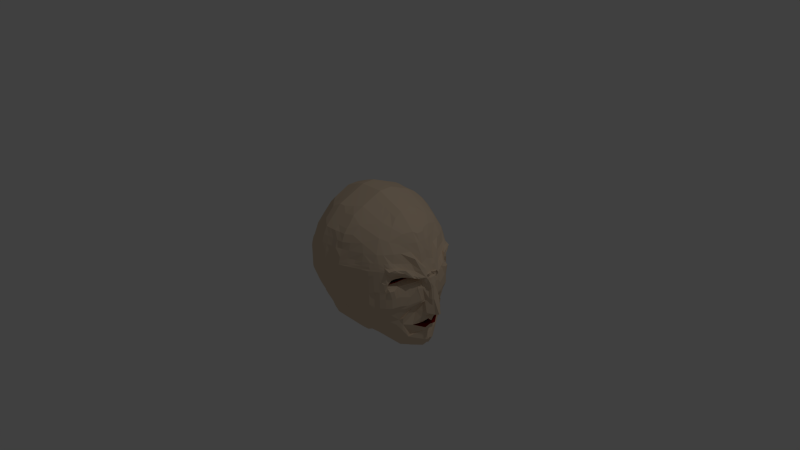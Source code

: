 # Source: HeadFinished2.blend  (saved by Blender 2.69.0; exported with 4.5.12 LTS)
import bpy
from mathutils import Matrix  # noqa: F401  (used for matrix-valued properties, if any)

bpy.ops.wm.read_factory_settings(use_empty=True)
scene = bpy.context.scene
scene.name = 'Scene'

# ---- collections
col_collection_1 = bpy.data.collections.new('Collection 1'); scene.collection.children.link(col_collection_1)

# ---- materials (node trees are filled in below, after node groups)
mat_material = bpy.data.materials.new('Material')
mat_material.alpha_threshold = 0.0
mat_material.use_transparent_shadow = False
mat_material.diffuse_color = (0.7743, 0.6062, 0.441, 1.0)
mat_material.roughness = 0.5
mat_material.line_color = (0.0, 0.0, 0.0, 1.0)
mat_material_001 = bpy.data.materials.new('Material.001')
mat_material_001.alpha_threshold = 0.0
mat_material_001.use_transparent_shadow = False
mat_material_001.diffuse_color = (0.2396, 0.0, 0.0, 1.0)
mat_material_001.roughness = 0.5
mat_material_001.specular_intensity = 0.9423
mat_material_001.line_color = (0.0, 0.0, 0.0, 1.0)
mat_material_002 = bpy.data.materials.new('Material.002')
mat_material_002.alpha_threshold = 0.0
mat_material_002.use_transparent_shadow = False
mat_material_002.diffuse_color = (0.6167, 0.8434, 0.9551, 1.0)
mat_material_002.roughness = 0.5
mat_material_002.line_color = (0.0, 0.0, 0.0, 1.0)
mat_material_003 = bpy.data.materials.new('Material.003')
mat_material_003.alpha_threshold = 0.0
mat_material_003.use_transparent_shadow = False
mat_material_003.diffuse_color = (0.001547, 0.001547, 0.001547, 1.0)
mat_material_003.roughness = 0.5
mat_material_003.specular_intensity = 0.6346
mat_material_003.line_color = (0.0, 0.0, 0.0, 1.0)

# ---- material node trees

# ---- world
world_world = bpy.data.worlds.new('World'); scene.world = world_world
world_world.color = (0.05088, 0.05088, 0.05088)
world_world.use_sun_shadow = False
world_world.sun_shadow_jitter_overblur = 0.0
world_world.cycles.sampling_method = 'MANUAL'
world_world.cycles.sample_map_resolution = 256

# ---- cameras
cam_camera = bpy.data.cameras.new('Camera')
cam_camera.clip_end = 100.0
cam_camera.lens = 35.0
cam_camera.sensor_width = 32.0
cam_camera.sensor_height = 18.0
cam_camera.ortho_scale = 7.314
cam_camera.dof.focus_distance = 0.0
cam_camera.dof.aperture_fstop = 128.0

# ---- lights
light_lamp = bpy.data.lights.new('Lamp', 'POINT')
light_lamp.transmission_factor = 0.0
light_lamp.cutoff_distance = 30.0
light_lamp.energy = 100.0
light_lamp.shadow_buffer_clip_start = 1.001
light_lamp.shadow_soft_size = 0.1
light_lamp.shadow_maximum_resolution = 0.006
light_lamp.use_absolute_resolution = True
light_lamp.cycles.use_multiple_importance_sampling = False

# ---- meshes
me_cube = bpy.data.meshes.new('Cube')
me_cube.from_pydata([(0.8464, 0.4603, -0.2507), (1.148, 0.03337, -0.381), (0.9495, 0.04996, -0.9116), (0.5542, 0.07931, -0.8288), (0.3095, 0.3929, -0.8157), (0.2705, 0.7481, -0.2033), (0.6215, 0.6328, -0.2147), (0.273, 0.5935, -0.6026), (-0.4628, 0.0, -0.6314), (-0.639, 0.0, -0.2865), (-0.5378, 0.364, -0.2625), (-0.3239, 0.6196, -0.2564), (-0.04279, 0.7679, -0.2283), (-0.04, 0.5775, -0.6275), (-0.2391, 0.0, -0.7789), (-0.002498, 0.3649, -0.8399), (0.2305, 0.5025, 0.8042), (0.2507, 0.08947, 1.0), (0.6215, 0.08947, 0.8464), (0.8183, 0.08947, 0.6496), (1.061, 0.05892, 0.1602), (0.8253, 0.4661, 0.1941), (0.2507, 0.7787, 0.2507), (0.2507, 0.673, 0.6215), (0.6215, 0.6403, 0.2507), (-0.06352, 0.6852, 0.6215), (-0.06352, 0.8092, 0.2507), (-0.358, 0.7045, 0.2631), (-0.5938, 0.4688, 0.2631), (-0.7548, 0.08013, 0.2631), (-0.5938, 0.08013, 0.6518), (-0.06352, 0.08947, 1.0), (-0.06352, 0.4603, 0.8464), (-0.358, 0.08013, 0.8875), (0.8464, 0.0, -0.7381), (1.0, 0.0, -0.2507), (0.6215, 0.0, 0.8464), (0.2507, 0.0, 1.0), (-0.358, 0.0, 0.8875), (-0.5938, 0.0, 0.6518), (-0.7548, 0.0, 0.2631), (0.8032, 0.2356, -0.8561), (0.7458, 0.4722, -0.4522), (1.022, 0.07843, -0.1855), (1.04, 0.07865, -0.4817), (0.5234, 0.4029, -0.7549), (0.4838, 0.0, -0.8469), (0.2921, 0.6787, -0.384), (0.4746, 0.6839, -0.2106), (0.6104, 0.5545, -0.5011), (-0.4174, 0.3766, -0.4609), (-0.38, 0.2695, -0.5968), (-0.5574, 0.0, -0.4449), (-0.6011, 0.1634, -0.2587), (-0.1386, 0.4944, -0.6874), (-0.3372, 0.4725, -0.4586), (-0.1378, 0.717, -0.2455), (-0.02116, 0.6833, -0.409), (-0.2584, 0.18, -0.7527), (-0.1827, 0.3322, -0.7726), (0.6685, 0.2868, 0.7107), (0.369, 0.5265, 0.727), (0.2507, 0.2749, 0.9232), (0.4361, 0.08947, 0.9232), (0.7318, 0.4862, 0.448), (0.7695, 0.2128, 0.643), (0.9395, 0.07927, 0.3951), (0.9993, 0.1734, 0.1374), (0.4361, 0.7096, 0.2507), (0.2507, 0.7171, 0.4361), (0.4821, 0.594, 0.5546), (0.5245, 0.621, 0.445), (-0.3204, 0.6439, 0.4684), (-0.1762, 0.5991, 0.6643), (-0.06037, 0.7659, 0.4375), (-0.164, 0.7869, 0.2619), (-0.4589, 0.2869, 0.6937), (-0.4589, 0.5132, 0.4699), (-0.6743, 0.2745, 0.2631), (-0.6743, 0.08013, 0.4575), (-0.1637, 0.08013, 0.968), (-0.06352, 0.2749, 0.9232), (-0.1762, 0.4812, 0.7821), (-0.3705, 0.2869, 0.7821), (0.7339, 0.5606, -0.2507), (0.7747, 0.04678, -0.9737), (0.2907, 0.5056, -0.7095), (-0.3692, 0.0, -0.712), (-0.4308, 0.4918, -0.2594), (0.0142, 0.5053, -0.704), (0.2507, 0.5727, 0.7339), (0.7058, 0.08947, 0.7621), (0.7339, 0.5606, 0.2507), (-0.06352, 0.5727, 0.7339), (-0.4759, 0.5867, 0.2631), (-0.4759, 0.08013, 0.7697), (0.1554, 0.379, -0.8277), (0.1164, 0.7494, -0.2153), (0.1179, 0.5917, -0.6152), (0.2507, 0.7787, 0.0), (0.6215, 0.6328, 0.0), (1.055, 0.06437, 0.08248), (0.7939, 0.4911, 0.03895), (-0.7548, 0.08013, 0.0004175), (-0.5938, 0.4688, 0.0004175), (-0.06352, 0.8092, 0.0), (-0.358, 0.7045, 0.0004175), (0.09549, 0.7939, 0.2507), (0.09549, 0.6852, 0.6215), (0.09549, 0.08947, 1.0), (0.1328, 0.4139, 0.8656), (0.5677, 0.0, -0.8446), (1.194, 0.0, -0.3717), (0.9232, 0.0, -0.4361), (0.9815, 0.0, -0.8586), (0.919, 0.0, 0.4361), (1.04, 0.0, 0.1644), (0.4361, 0.0, 0.9232), (1.0, 0.0, 0.0), (0.7339, 0.0, 0.7339), (0.7738, 0.0, -0.977), (-0.4759, 0.5867, 0.0004175), (0.09549, 0.7939, 0.0), (1.066, 0.0, 0.1031), (0.09549, 0.0, 1.0), (-0.4759, 0.0, 0.7697), (0.09549, 0.5727, 0.7339), (0.169, 0.5192, -0.692), (0.9298, 0.1543, -0.3744), (0.4985, 0.6164, -0.4547), (-0.4931, 0.1691, -0.4516), (-0.1197, 0.6151, -0.4409), (0.42, 0.3515, 0.8131), (0.8339, 0.3067, 0.4428), (-0.1699, 0.7136, 0.4637), (-0.5813, 0.2807, 0.4637), (-0.1699, 0.2807, 0.8751), (0.7404, 0.2406, -0.9095), (-0.3059, 0.178, -0.7121), (-0.1313, 0.4484, -0.7292), (0.6755, 0.5425, 0.448), (-0.1762, 0.5402, 0.7232), (0.2169, 0.2033, -0.8575), (0.1367, 0.6975, -0.3968), (0.4361, 0.7019, 0.0), (0.8401, 0.1357, 0.07891), (-0.6743, 0.2745, 0.0004175), (-0.1637, 0.785, 0.0004175), (0.09549, 0.7498, 0.4361), (0.09549, 0.2749, 0.9232), (1.046, 0.0, -0.5244), (0.7339, 0.5606, 0.0), (0.7961, 0.4662, -0.3514), (1.124, 0.05838, -0.2481), (1.016, 0.05512, -0.7947), (0.2813, 0.721, -0.2937), (0.5288, 0.6635, -0.2141), (0.3788, 0.5446, -0.6191), (-0.429, 0.06738, -0.637), (-0.6047, 0.0, -0.3517), (-0.5695, 0.2637, -0.2606), (-0.3171, 0.562, -0.3571), (-0.09501, 0.7351, -0.2364), (-0.01138, 0.6531, -0.5), (-0.06707, 0.3705, -0.812), (0.2507, 0.1822, 0.9616), (0.5288, 0.08947, 0.8848), (0.9764, 0.09507, 0.2835), (0.8926, 0.334, 0.1886), (0.3434, 0.748, 0.2507), (0.2507, 0.7114, 0.5288), (0.6274, 0.6074, 0.3493), (-0.125, 0.6423, 0.6411), (-0.06352, 0.7882, 0.3434), (-0.2611, 0.7464, 0.263), (-0.5411, 0.475, 0.3665), (-0.7145, 0.1773, 0.2631), (-0.634, 0.08013, 0.5546), (-0.1189, 0.08506, 0.9825), (-0.06352, 0.3676, 0.8848), (-0.3643, 0.1835, 0.8348), (0.7902, 0.5165, -0.2507), (0.2814, 0.5539, -0.6564), (-0.3774, 0.5557, -0.2579), (-0.01187, 0.4233, -0.7868), (0.6777, 0.6015, 0.2507), (-0.06352, 0.629, 0.6777), (-0.5348, 0.5277, 0.2631), (-0.417, 0.08013, 0.8286), (0.2296, 0.3857, -0.8219), (0.1906, 0.7561, -0.2095), (0.04027, 0.5848, -0.6212), (0.2507, 0.7787, 0.1253), (0.6215, 0.6328, -0.1253), (1.121, 0.0575, -0.1751), (0.8045, 0.5049, 0.0814), (-0.7035, 0.0, -0.1858), (-0.7548, 0.08013, 0.1318), (-0.5555, 0.4325, -0.1719), (-0.04947, 0.7841, -0.1368), (-0.358, 0.7045, 0.1318), (0.01732, 0.8092, 0.2507), (0.1702, 0.673, 0.6215), (0.1702, 0.08947, 1.0), (0.01732, 0.4603, 0.8464), (-0.1189, 0.0, 0.9825), (-0.06352, 0.04473, 1.0), (-0.5938, 0.03324, 0.6518), (1.093, 0.0, -0.3404), (0.8848, 0.0, -0.5871), (0.9829, 0.0158, -0.8687), (0.9556, 0.0, 0.3205), (1.059, 0.02623, 0.1602), (0.8464, 0.0, 0.6215), (0.6215, 0.04473, 0.8464), (1.0, 0.0, -0.1253), (0.7902, 0.0, 0.6777), (0.8716, 0.1922, -0.8783), (0.9339, 0.2901, -0.2407), (1.037, 0.08447, -0.4245), (0.403, 0.4097, -0.7604), (0.3016, 0.669, -0.4751), (0.3658, 0.7181, -0.1942), (0.6274, 0.59, -0.3493), (-0.4776, 0.3703, -0.3617), (-0.5101, 0.0, -0.5382), (-0.6328, 0.06317, -0.2569), (-0.0958, 0.5285, -0.6492), (-0.2308, 0.6683, -0.2509), (-0.03198, 0.7256, -0.3187), (0.04798, 0.2831, -0.8362), (0.6274, 0.1881, 0.7961), (0.2507, 0.3676, 0.8848), (0.3434, 0.08947, 0.9616), (0.7961, 0.4662, 0.3493), (0.8848, 0.08947, 0.5288), (1.029, 0.1204, 0.1609), (0.5288, 0.6712, 0.2507), (0.2507, 0.7555, 0.3434), (0.3493, 0.6228, 0.6274), (-0.3643, 0.6692, 0.3665), (-0.06666, 0.732, 0.5274), (-0.1189, 0.7989, 0.2563), (-0.5411, 0.1835, 0.658), (-0.634, 0.3716, 0.2631), (-0.7145, 0.08013, 0.3603), (-0.2609, 0.08013, 0.9278), (-0.06352, 0.1822, 0.9616), (-0.125, 0.4699, 0.8135), (0.6777, 0.5841, -0.2507), (0.8364, 0.04414, -0.958), (0.3001, 0.4513, -0.7626), (-0.4843, 0.4279, -0.2609), (1.052, 0.07696, 0.1502), (0.2507, 0.629, 0.6777), (0.7862, 0.5165, 0.2449), (-0.06352, 0.5165, 0.7902), (-0.417, 0.6456, 0.2631), (-0.5348, 0.08013, 0.7107), (0.07777, 0.3721, -0.8337), (0.03748, 0.7577, -0.2221), (0.1931, 0.5863, -0.6088), (0.247, 0.7723, -0.1197), (0.6215, 0.6328, 0.1253), (1.044, 0.08692, 0.1166), (0.8464, 0.4603, -0.1253), (-0.7011, 0.06111, -0.1503), (-0.5938, 0.4688, 0.1318), (-0.06352, 0.8092, 0.1253), (-0.3371, 0.6607, -0.1775), (0.1702, 0.7864, 0.2507), (0.01732, 0.6852, 0.6215), (0.01732, 0.08947, 1.0), (-0.06352, 0.0, 1.0), (-0.358, 0.03324, 0.8875), (-0.7548, 0.03324, 0.2631), (-0.7145, 0.0, 0.3603), (1.195, 0.01186, -0.3719), (0.9616, 0.0, -0.3434), (0.8729, 0.0, -0.809), (0.8848, 0.0, 0.5288), (0.8464, 0.04473, 0.6215), (0.2507, 0.04473, 1.0), (0.3434, 0.0, 0.9616), (1.0, 0.0, 0.1253), (0.8101, 0.0, -0.8576), (0.6777, 0.0, 0.7902), (0.7339, 0.04473, 0.7339), (0.8348, 0.0, -0.9635), (0.7014, 0.0, -0.9256), (0.7742, 0.02339, -0.9754), (-0.417, 0.6456, 0.0004175), (-0.5348, 0.5277, 0.0004175), (-0.4463, 0.5525, -0.1747), (-0.4759, 0.5867, 0.1318), (0.01732, 0.8092, 0.0), (0.1702, 0.7864, 0.0), (0.09549, 0.7939, 0.1253), (0.1008, 0.7736, -0.1282), (1.027, 0.0, 0.04353), (1.067, 0.03469, 0.1008), (1.135, 0.0, -0.1555), (1.042, 0.0, 0.1231), (-0.7548, 0.03324, 0.0004175), (-0.7548, 0.0, 0.0004175), (0.9372, 0.2122, -0.545), (0.09549, 0.04473, 1.0), (0.01732, 0.0, 1.0), (-0.5348, 0.0, 0.7107), (-0.4759, 0.03324, 0.7697), (0.09549, 0.5165, 0.7902), (0.09549, 0.629, 0.6777), (0.1702, 0.5727, 0.7339), (0.01732, 0.5727, 0.7339), (0.09549, 0.7939, 0.2193), (0.146, 0.4375, -0.7745), (-0.06352, 0.8092, 0.2193), (0.6215, 0.6403, 0.2193), (1.007, 0.1349, -0.4361), (0.8453, 0.3519, -0.4538), (0.8931, 0.2442, -0.7238), (0.9906, 0.09407, -0.2563), (0.8085, 0.4536, 0.1602), (0.4761, 0.659, -0.3191), (0.3899, 0.6582, -0.3781), (0.2507, 0.7787, 0.2193), (-0.5471, 0.1663, -0.3552), (-0.439, 0.1719, -0.548), (-0.4552, 0.2729, -0.4562), (-0.5309, 0.06528, -0.4469), (-0.07622, 0.6546, -0.4245), (-0.1817, 0.5389, -0.5118), (-0.358, 0.7045, 0.2303), (-0.1287, 0.6661, -0.3432), (-0.06657, 0.2892, -0.7886), (-0.001304, 0.1877, -0.8489), (0.439, 0.1851, 0.8789), (0.5462, 0.3316, 0.761), (0.3463, 0.2778, 0.8789), (0.9158, 0.2093, 0.3013), (0.7902, 0.2838, 0.5377), (0.8032, 0.3858, 0.4473), (0.8789, 0.1851, 0.439), (0.3463, 0.6902, 0.439), (0.439, 0.6727, 0.3463), (-0.1668, 0.751, 0.3634), (-0.173, 0.6577, 0.564), (-0.1219, 0.7457, 0.4487), (-0.6278, 0.1804, 0.4606), (-0.5348, 0.3963, 0.4668), (-0.5348, 0.2838, 0.564), (-0.6278, 0.2776, 0.3634), (-0.2702, 0.2838, 0.8286), (-0.1219, 0.2775, 0.898), (-0.1668, 0.1804, 0.9216), (-0.173, 0.381, 0.8286), (0.7118, 0.5506, -0.3514), (0.7177, 0.5003, -0.4522), (0.7576, 0.1437, -0.9416), (0.7718, 0.2381, -0.8852), (0.389, 0.4932, -0.6808), (-0.334, 0.07137, -0.7182), (-0.3974, 0.4662, -0.3594), (-0.3907, 0.4086, -0.4601), (-0.08144, 0.46, -0.7306), (0.7118, 0.1881, 0.7118), (0.7118, 0.5506, 0.3493), (-0.125, 0.5561, 0.7273), (-0.4527, 0.5634, 0.3665), (-0.3211, 0.5893, 0.5347), (-0.4527, 0.1835, 0.7464), (-0.4, 0.2869, 0.7527), (0.2059, 0.2973, -0.824), (0.1476, 0.6552, -0.4871), (0.1259, 0.7224, -0.3064), (0.05911, 0.6905, -0.4028), (0.2109, 0.7042, -0.391), (0.5288, 0.6712, 0.0), (0.3434, 0.7403, 0.0), (0.4502, 0.712, -0.1319), (0.4361, 0.7096, 0.1253), (0.797, 0.3454, 0.05012), (1.026, 0.09779, 0.08641), (0.8433, 0.1618, 0.09786), (1.001, 0.102, -0.04198), (-0.634, 0.3716, 0.0004175), (-0.7145, 0.1773, 0.0004175), (-0.6283, 0.2456, -0.1611), (-0.6743, 0.2745, 0.1318), (-0.2609, 0.7448, 0.0004175), (-0.1189, 0.7989, 0.000182), (-0.1637, 0.785, 0.1318), (-0.1552, 0.7458, -0.1732), (0.09549, 0.7185, 0.5288), (0.09549, 0.7708, 0.3434), (0.1702, 0.7498, 0.4361), (0.01522, 0.7599, 0.4355), (0.09549, 0.1822, 0.9616), (0.01732, 0.2749, 0.9232), (0.1702, 0.2749, 0.9232), (-0.2609, 0.0, 0.9278), (-0.1637, 0.0, 0.968), (-0.1637, 0.03324, 0.968), (-0.6743, 0.03324, 0.4575), (-0.6743, 0.0, 0.4575), (1.021, 0.0, -0.7811), (1.022, 0.0, -0.4481), (1.043, 0.04922, -0.4748), (0.9193, 0.0, -0.4751), (0.9393, 0.04824, 0.3956), (0.4361, 0.04473, 0.9232), (0.7853, 0.5217, 0.0001642), (0.6777, 0.6015, 0.0), (0.7339, 0.5606, -0.1253), (0.7339, 0.5606, 0.1253), (0.6238, 0.456, 0.6227), (0.718, 0.3845, 0.578), (0.715, 0.3845, -0.6809), (0.7745, 0.3539, -0.6566), (0.7464, 0.382, -0.6566), (-0.266, 0.4315, -0.6167), (-0.7548, 0.08013, 0.2303), (-0.2881, 0.3841, 0.7674), (-0.345, 0.4608, 0.6388), (-0.4736, 0.3988, 0.5671), (0.6777, 0.04473, 0.7902), (0.8356, 0.02339, -0.9609), (-0.417, 0.6456, 0.1318), (0.0267, 0.7861, -0.1323), (1.021, 0.0, 0.1242), (-0.7548, 0.03324, 0.1318), (-0.5348, 0.03324, 0.7107), (0.01732, 0.5165, 0.7902), (1.018, 0.1111, -0.343), (-0.5818, 0.06422, -0.3519), (-0.08614, 0.7011, -0.3308), (0.3449, 0.1837, 0.9202), (0.9522, 0.1829, 0.3669), (-0.1204, 0.7739, 0.3525), (-0.6712, 0.1788, 0.3619), (0.1282, 0.2903, -0.83), (0.2217, 0.6619, -0.4813), (0.5288, 0.6712, 0.1253), (0.9473, 0.2566, -0.1282), (-0.634, 0.3716, 0.1318), (-0.2462, 0.7059, -0.1753), (0.01941, 0.7249, 0.5294), (-0.2609, 0.03324, 0.9278), (-0.634, 0.0, 0.5546), (0.8961, 0.0, -0.642), (0.8848, 0.04473, 0.5288), (0.5288, 0.0, 0.8848), (0.7742, 0.5363, 0.09137), (0.7902, 0.04473, 0.6777), (0.8233, 0.0, -0.893), (-0.3917, 0.602, -0.1761), (-0.5009, 0.4867, -0.1733), (-0.5348, 0.5277, 0.1318), (0.01732, 0.8092, 0.1253), (0.1702, 0.7864, 0.1253), (0.1712, 0.7679, -0.1241), (1.06, 0.0, -0.1485), (1.133, 0.04128, -0.1573), (1.043, 0.04346, 0.1199), (-0.7297, 0.0, -0.142), (1.027, 0.08462, -0.5984), (-0.7548, 0.0, 0.1318), (0.1702, 0.0, 1.0), (0.1702, 0.04473, 1.0), (0.01732, 0.04473, 1.0), (-0.417, 0.0, 0.8286), (-0.417, 0.03324, 0.8286), (0.1702, 0.629, 0.6777), (0.01732, 0.629, 0.6777), (-0.5938, 0.4688, 0.2303), (0.2202, 0.4442, -0.7688), (0.0684, 0.4305, -0.7806), (0.9414, 0.1676, -0.7547), (0.8883, 0.3252, -0.3306), (0.4025, 0.6304, -0.4697), (0.3785, 0.6881, -0.2858), (0.5332, 0.6314, -0.3478), (-0.5124, 0.2683, -0.3584), (-0.48, 0.06633, -0.542), (-0.06629, 0.6082, -0.5183), (-0.2229, 0.6141, -0.3502), (-0.01447, 0.2852, -0.8119), (0.5332, 0.1866, 0.8375), (0.8559, 0.3377, 0.3253), (0.8375, 0.1866, 0.5332), (0.5332, 0.6488, 0.3478), (0.3449, 0.7141, 0.3449), (0.3478, 0.6641, 0.5332), (-0.2655, 0.7116, 0.365), (-0.1235, 0.7035, 0.5449), (-0.5844, 0.182, 0.5593), (-0.5844, 0.3763, 0.365), (-0.2655, 0.182, 0.8782), (-0.1204, 0.1813, 0.9403), (-0.1235, 0.3737, 0.8557), (0.6696, 0.5806, -0.3504), (0.7539, 0.5084, -0.3514), (0.8059, 0.1414, -0.9313), (0.396, 0.4536, -0.7206), (-0.3815, 0.06937, -0.6776), (-0.4375, 0.4182, -0.3605), (-0.3573, 0.5141, -0.3582), (-0.08862, 0.5006, -0.6899), (-0.07425, 0.4152, -0.7713), (0.6696, 0.1881, 0.7539), (0.7539, 0.5084, 0.3493), (0.6696, 0.5806, 0.3493), (-0.125, 0.513, 0.7704), (-0.125, 0.5992, 0.6842), (-0.4085, 0.6145, 0.3665), (-0.4969, 0.5192, 0.3665), (-0.4969, 0.1835, 0.7022), (-0.4085, 0.1835, 0.7906), (0.06889, 0.6603, -0.4937), (0.04829, 0.7328, -0.3124), (0.2014, 0.7138, -0.2999), (0.5288, 0.6712, -0.1253), (0.3353, 0.7488, -0.1151), (0.3434, 0.7403, 0.1253), (0.7946, 0.3354, 0.126), (1.021, 0.1091, 0.1211), (1.071, 0.06764, -0.1626), (-0.5919, 0.3378, -0.1665), (-0.6647, 0.1534, -0.1557), (-0.7145, 0.1773, 0.1318), (-0.2609, 0.7448, 0.1318), (-0.1189, 0.7989, 0.1282), (-0.1134, 0.76, -0.1689), (0.1702, 0.7186, 0.5288), (0.1702, 0.7555, 0.3434), (0.01732, 0.7882, 0.3434), (0.01732, 0.3676, 0.8848), (0.01732, 0.1822, 0.9616), (0.1702, 0.1822, 0.9616), (-0.1189, 0.03936, 0.9825), (-0.634, 0.03324, 0.5546), (-0.7145, 0.03324, 0.3603), (1.028, 0.02671, -0.7904), (1.028, 0.02777, -0.437), (1.006, 0.0, -0.4078), (0.9689, 0.04871, 0.2986), (0.5288, 0.04473, 0.8848), (0.3434, 0.04473, 0.9616), (0.7902, 0.5165, -0.1253), (0.6777, 0.5841, -0.1253), (0.6777, 0.6015, 0.1253), (0.09549, 0.7939, -0.05875), (0.9825, 0.09236, -0.0005694), (-0.1631, 0.7774, -0.06316), (0.6215, 0.6328, -0.05875), (1.086, 0.03668, -0.03827), (-0.5936, 0.462, -0.05532), (-0.06352, 0.8092, -0.05875), (1.0, 0.0, -0.05875), (0.2507, 0.7787, -0.05875), (0.8392, 0.4908, -0.01053), (-0.7552, 0.07365, -0.04652), (-0.3575, 0.6973, -0.06097), (-0.4756, 0.5796, -0.05815), (1.1, 0.0, -0.01815), (-0.7548, 0.0, -0.06116), (0.4361, 0.7157, -0.06907), (-0.6744, 0.2678, -0.05092), (0.7339, 0.5606, -0.05875), (0.01732, 0.8092, -0.05875), (0.8994, 0.2866, -0.006755), (-0.2603, 0.7374, -0.06207), (-0.4166, 0.6384, -0.05956), (-0.5346, 0.5208, -0.05674), (0.1702, 0.7864, -0.05875), (1.042, 0.0, -0.04647), (1.098, 0.0126, -0.02019), (-0.7548, 0.03324, -0.06116), (0.5288, 0.6712, -0.05875), (0.3434, 0.7403, -0.05875), (1.047, 0.04518, -0.05853), (-0.634, 0.3649, -0.05312), (-0.7148, 0.1707, -0.04872), (-0.1183, 0.7913, -0.06224), (0.7906, 0.5092, -0.04259), (0.6777, 0.5841, -0.05875), (0.09549, 0.7939, -0.02938), (0.956, 0.1054, 0.05677), (-0.1637, 0.785, -0.03037), (0.6215, 0.6328, -0.02938), (1.084, 0.05527, 0.03814), (-0.5938, 0.4688, -0.03037), (-0.06352, 0.8092, -0.02938), (1.0, 0.0, -0.02938), (0.2507, 0.7787, -0.02938), (0.7997, 0.4889, 0.01857), (-0.7548, 0.08013, -0.03037), (-0.358, 0.7045, -0.03037), (-0.4759, 0.5867, -0.03037), (1.085, 0.0, 0.03604), (0.4361, 0.7019, -0.02938), (-0.6743, 0.2745, -0.03037), (0.7339, 0.5606, -0.02938), (0.01732, 0.8092, -0.02938), (0.8758, 0.2948, 0.02606), (-0.2609, 0.7448, -0.03037), (0.1702, 0.7864, -0.02938), (1.037, 0.06709, 0.009671), (-0.1189, 0.7989, -0.02983), (-0.417, 0.6456, -0.03037), (-0.5348, 0.5277, -0.03037), (1.034, 0.0, -0.00147), (1.081, 0.0394, 0.04031), (-0.7548, 0.03324, -0.03037), (-0.7548, 0.0, -0.03037), (0.5288, 0.6712, -0.02938), (0.3434, 0.7403, -0.02938), (-0.634, 0.3716, -0.03037), (-0.7145, 0.1773, -0.03037), (0.788, 0.5155, -0.02121), (0.6777, 0.6015, -0.02938), (0.2507, 0.7787, 0.188), (-0.7548, 0.08013, 0.1975), (-0.358, 0.7045, 0.1975), (-0.7548, 0.0, 0.1975), (0.6215, 0.6403, 0.188), (1.044, 0.0674, 0.1302), (-0.5938, 0.4688, 0.1975), (-0.06352, 0.8092, 0.188), (1.0, 0.0, 0.188), (0.09549, 0.7939, 0.188), (0.9504, 0.1676, 0.1087), (-0.1637, 0.785, 0.1975), (-0.4759, 0.5867, 0.1975), (1.043, 0.0, 0.1277), (0.4361, 0.7096, 0.188), (-0.6743, 0.2745, 0.1975), (0.7339, 0.5606, 0.188), (-0.417, 0.6456, 0.1975), (1.018, 0.0, 0.1646), (-0.7548, 0.03324, 0.1975), (0.5288, 0.6712, 0.188), (-0.634, 0.3716, 0.1975), (-0.5348, 0.5277, 0.1975), (0.01732, 0.8092, 0.188), (0.1702, 0.7864, 0.188), (1.057, 0.04757, 0.138), (0.3434, 0.7403, 0.188), (0.8758, 0.3323, 0.1427), (1.032, 0.1147, 0.1436), (-0.7145, 0.1773, 0.1975), (-0.2609, 0.7448, 0.1975), (-0.1189, 0.7989, 0.1922), (0.6777, 0.6015, 0.188), (0.8589, 0.4072, 0.2092), (0.8962, 0.375, -0.232), (0.7753, 0.484, 0.05851), (0.8901, 0.3757, -0.1047), (0.8307, 0.4122, -0.3337), (0.8186, 0.418, 0.3403), (0.771, 0.4508, 0.1146), (0.8555, 0.3853, -0.01116), (0.8487, 0.3646, 0.02235), (0.8408, 0.4127, 0.1392), (0.8213, 0.4633, -0.3011), (0.2759, 0.7346, -0.2485), (-0.3205, 0.5908, -0.3067), (1.077, 0.06503, -0.3802), (0.6245, 0.6151, -0.3), (-0.5077, 0.3672, -0.3121), (-0.03738, 0.7468, -0.2735), (0.9808, 0.0, -0.297), (0.4753, 0.6838, -0.2726), (-0.5741, 0.1648, -0.3069), (0.7229, 0.5495, -0.3011), (-0.4141, 0.479, -0.3094), (0.1205, 0.7435, -0.2612), (1.073, 0.0, -0.3856), (1.027, 0.09012, -0.2209), (-0.1333, 0.6916, -0.2944), (1.087, 0.1183, -0.3497), (-0.6073, 0.0637, -0.3044), (-0.09005, 0.7119, -0.2833), (0.9172, 0.3077, -0.2857), (0.3722, 0.7032, -0.24), (0.531, 0.6475, -0.2992), (-0.5409, 0.266, -0.3095), (-0.2269, 0.6412, -0.3005), (0.6737, 0.5813, -0.3005), (0.7721, 0.5125, -0.3011), (-0.4609, 0.4231, -0.3107), (-0.3673, 0.5349, -0.3081), (0.04289, 0.754, -0.2673), (0.196, 0.7349, -0.2547), (1.076, 0.02164, -0.3802), (1.049, 0.0, -0.3741), (0.8692, 0.3846, -0.2799), (0.941, 0.2016, 0.008783), (0.1638, 0.0, -0.9284), (0.05902, 0.1892, -0.8697), (0.9886, 0.1843, -0.2131), (0.8944, 0.0, -0.5493), (1.003, 0.06827, -0.7068), (0.2401, 0.0, -0.9221), (-0.05113, 0.1876, -0.8295), (0.9721, 0.1989, -0.2533), (0.8843, 0.2131, -0.7028), (0.9046, 0.2336, 0.03326), (0.9673, 0.2088, -0.07937), (0.9309, 0.1804, -0.6974), (0.8171, 0.2542, 0.06208), (0.9136, 0.0, -0.4738), (0.904, 0.0, -0.5116), (1.018, 0.124, -0.5034), (0.9019, 0.0, -0.6003), (0.9077, 0.0, -0.5586), (-0.1547, 0.1838, -0.7911), (0.1393, 0.1964, -0.8635), (0.8859, 0.2735, 0.3133), (0.9135, 0.0, -0.5168), (0.9394, 0.2096, -0.2935), (0.9622, 0.05346, -0.5481), (1.01, 0.04084, -0.7097), (0.9016, 0.0, -0.5491), (0.8159, 0.2494, 0.1128), (0.8732, 0.3165, -0.524), (1.012, 0.2551, 0.1554), (1.025, 0.0, -0.585), (-0.2866, 0.07336, -0.7588), (1.029, 0.06824, -0.5942), (1.002, 0.0, -0.713), (0.8885, 0.326, -0.424), (0.9109, 0.2519, 0.1249), (0.9809, 0.2144, 0.1469), (1.019, 0.1314, -0.1993), (0.8992, 0.259, -0.3692), (0.8316, 0.2069, 0.06767), (0.9786, 0.1844, -0.04344), (0.965, 0.1518, -0.2749), (0.8309, 0.2048, 0.1045), (0.9996, 0.1445, -0.2371), (0.9045, 0.2333, 0.3058), (0.9304, 0.1529, -0.68), (0.9048, 0.0, -0.5794), (0.9359, 0.1653, 0.04404), (0.9838, 0.0, -0.6656), (0.932, 0.2086, 0.1154), (0.9618, 0.1658, 0.02158), (0.8811, 0.1999, -0.671), (0.8992, 0.0, -0.5305), (0.9882, 0.0753, -0.6606), (0.9928, 0.04822, -0.664), (0.8713, 0.4176, -0.2413), (0.9901, 0.1939, 0.1422), (1.015, 0.1137, -0.188), (0.8375, 0.1841, 0.07455), (0.8682, 0.418, -0.115), (0.9896, 0.1722, -0.02548), (0.9778, 0.123, -0.2656), (0.8074, 0.4806, 0.08615), (0.8371, 0.1833, 0.1012), (0.8193, 0.3762, -0.5257), (0.8612, 0.4414, -0.008333), (0.8187, 0.4401, 0.02116), (0.8213, 0.4493, 0.1259), (1.013, 0.1173, -0.229), (0.8452, 0.4239, -0.2905), (0.9377, 0.1428, -0.6192), (0.9106, 0.0, -0.5377), (0.9063, 0.0, -0.569), (0.946, 0.1439, 0.04656), (0.869, 0.3211, -0.6104), (1.004, 0.0, -0.6098), (0.9088, 0.0, -0.4927), (0.9562, 0.0, -0.5837), (0.9412, 0.1881, 0.112), (0.9722, 0.1445, 0.02547), (0.9016, 0.0, -0.521), (1.005, 0.07988, -0.6146), (1.007, 0.06298, -0.6152), (0.9154, 0.1546, -0.5471), (1.018, 0.08467, 0.2362), (0.6245, 0.6239, 0.3), (-0.06364, 0.8032, 0.277), (-0.5674, 0.4719, 0.3148), (0.8291, 0.4765, 0.2904), (0.2507, 0.7719, 0.2777), (-0.3608, 0.6891, 0.316), (-0.7346, 0.08013, 0.3117), (-0.7346, 0.0, 0.3117), (0.9602, 0.1947, 0.214), (0.4376, 0.6912, 0.2985), (-0.1652, 0.7732, 0.3122), (0.7229, 0.5556, 0.3), (-0.4643, 0.575, 0.3148), (0.09549, 0.7872, 0.2777), (1.001, 0.0, 0.2207), (-0.651, 0.276, 0.3133), (1.019, 0.1382, 0.2153), (-0.1197, 0.784, 0.3044), (-0.6928, 0.1781, 0.3125), (0.8957, 0.3354, 0.267), (0.531, 0.66, 0.2992), (0.3441, 0.731, 0.2978), (-0.263, 0.7311, 0.3141), (-0.6092, 0.374, 0.3141), (0.7721, 0.5125, 0.3), (0.6737, 0.591, 0.3), (-0.4123, 0.6374, 0.3169), (-0.5159, 0.5235, 0.3148), (0.1702, 0.7709, 0.297), (0.01732, 0.7987, 0.297), (-0.7346, 0.03324, 0.3117), (1.004, 0.05044, 0.2334), (0.8634, 0.4057, 0.2935), (0.928, 0.265, 0.2405), (0.9441, 0.2299, 0.2272), (0.9522, 0.2123, 0.2206), (0.8462, 0.4411, 0.2964), (1.047, 0.08051, 0.1717), (0.6403, 0.6215, 0.2712), (-0.5806, 0.4703, 0.289), (0.849, 0.5067, 0.2674), (-0.3595, 0.6984, 0.29), (-0.7447, 0.08013, 0.2874), (1.033, 0.167, 0.1396), (0.3901, 0.7221, 0.2685), (-0.1646, 0.7773, 0.2871), (0.7284, 0.5581, 0.2753), (-0.4701, 0.5808, 0.289), (-0.7447, 0.0, 0.2874), (-0.6626, 0.2752, 0.2882), (1.063, 0.1028, 0.132), (-0.1193, 0.7915, 0.2803), (0.9411, 0.3262, 0.2599), (0.5299, 0.6656, 0.275), (-0.2621, 0.7396, 0.2885), (0.7834, 0.515, 0.2692), (-0.4146, 0.643, 0.291), (-0.5253, 0.5256, 0.289), (0.1702, 0.7787, 0.2738), (0.01732, 0.804, 0.2738), (-0.7447, 0.03324, 0.2874), (1.035, 0.03956, 0.1681), (0.8939, 0.4165, 0.2783), (0.9949, 0.2534, 0.1839), (1.013, 0.2125, 0.1612), (1.014, 0.1921, 0.1498), (0.8895, 0.4437, 0.2852), (-0.7037, 0.1777, 0.2878), (-0.6216, 0.3728, 0.2886), (1.054, 0.06972, 0.1659), (-0.5872, 0.4696, 0.2761), (0.8576, 0.4837, 0.2635), (-0.3588, 0.6995, 0.2771), (-0.7497, 0.08013, 0.2753), (1.026, 0.1675, 0.1176), (-0.1643, 0.7853, 0.2744), (0.7312, 0.5593, 0.263), (-0.473, 0.5837, 0.2761), (-0.7497, 0.0, 0.2753), (1.03, 0.0, 0.1657), (-0.6685, 0.2748, 0.2757), (-0.1191, 0.7951, 0.2683), (0.9404, 0.3347, 0.2203), (0.5293, 0.6684, 0.2628), (-0.2616, 0.7443, 0.2758), (0.6767, 0.5989, 0.263), (-0.4159, 0.6408, 0.2761), (-0.5301, 0.5267, 0.2761), (0.1702, 0.7825, 0.2623), (0.01732, 0.8066, 0.2623), (-0.7497, 0.03324, 0.2753), (1.008, 0.0, 0.2012), (1.047, 0.0329, 0.1641), (0.9152, 0.3983, 0.2437), (1.011, 0.2107, 0.1382), (1.02, 0.1891, 0.1279), (0.8859, 0.4504, 0.2528), (-0.7091, 0.1775, 0.2755), (-0.6278, 0.3722, 0.2759), (0.9749, 0.1705, 0.1231), (-0.1639, 0.786, 0.2297), (-0.4759, 0.5867, 0.2303), (1.036, 0.0, 0.15), (-0.7548, 0.0, 0.2303), (0.4361, 0.7096, 0.2193), (-0.6743, 0.2745, 0.2303), (0.7339, 0.5606, 0.2193), (0.01732, 0.8092, 0.2193), (0.1702, 0.7864, 0.2193), (0.8608, 0.3409, 0.1607), (1.03, 0.1176, 0.1522), (-0.261, 0.7456, 0.2302), (-0.1189, 0.7989, 0.2242), (-0.417, 0.6456, 0.2303), (-0.7548, 0.03324, 0.2303), (0.5288, 0.6712, 0.2193), (-0.634, 0.3716, 0.2303), (-0.5348, 0.5277, 0.2303), (1.042, 0.0369, 0.1491), (0.3434, 0.7441, 0.2193), (-0.7145, 0.1773, 0.2303), (0.6777, 0.6015, 0.2193), (0.8348, 0.388, 0.1705), (0.9009, 0.2796, 0.1466), (0.9158, 0.2477, 0.1394), (0.819, 0.4289, 0.1636), (0.9656, 0.191, 0.1271), (1.061, 0.0, 0.1073), (1.053, 0.06914, 0.08971), (1.0, 0.0, 0.02654), (0.8408, 0.1412, 0.08292), (1.026, 0.0, 0.06062), (1.062, 0.03655, 0.1048), (0.7965, 0.3433, 0.06619), (1.025, 0.1002, 0.09375), (0.7744, 0.477, 0.0704), (0.8169, 0.2532, 0.07281), (0.8315, 0.2064, 0.07547), (0.8374, 0.1839, 0.08019), (0.7968, 0.4889, 0.04895)], [(861, 873)], [(254, 90, 61), (426, 250, 2, 210), (895, 257, 27, 332), (428, 260, 12, 199), (896, 275, 29, 421), (431, 258, 30, 207), (432, 256, 32, 204), (680, 153, 1, 667), (682, 162, 12, 670), (436, 165, 17, 233), (879, 176, 29, 855), (440, 230, 15, 259), (441, 221, 7, 261), (897, 237, 24, 317), (756, 752, 0, 265), (898, 244, 28, 474), (445, 228, 11, 269), (446, 241, 25, 271), (447, 246, 33, 274), (449, 209, 34, 279), (450, 235, 19, 281), (656, 662, 763, 102), (454, 288, 114, 279), (609, 291, 106, 597), (610, 292, 121, 598), (899, 187, 94, 883), (458, 295, 105, 268), (459, 296, 122, 297), (460, 190, 97, 298), (611, 299, 118, 593), (612, 300, 123, 599), (900, 212, 116, 884), (613, 303, 103, 596), (471, 188, 95, 309), (472, 311, 126, 312), (473, 186, 93, 313), (626, 253, 900, 646), (627, 474, 899, 643), (636, 887, 898, 642), (152, 658, 319), (765, 754, 43, 678), (480, 323, 129, 324), (646, 900, 884, 634), (686, 673, 53, 160), (483, 225, 52, 329), (484, 330, 57, 163), (687, 228, 56, 679), (486, 334, 59, 164), (487, 336, 63, 166), (877, 856, 67, 753), (489, 235, 66, 342), (61, 70, 415), (866, 857, 75, 174), (494, 241, 74, 347), (495, 348, 79, 177), (880, 244, 78, 862), (497, 352, 83, 180), (498, 353, 136, 354), (499, 248, 82, 355), (501, 152, 42, 357), (502, 358, 137, 359), (46, 698, 703), (138, 420, 51), (420, 363, 51), (420, 59, 138), (70, 140, 415), (23, 254, 61, 239), (517, 180, 83, 371), (220, 46, 4), (518, 373, 98, 191), (519, 374, 143, 375), (520, 155, 47, 376), (615, 377, 100, 589), (616, 378, 144, 600), (901, 169, 68, 886), (916, 382, 145, 912), (526, 153, 43, 384), (617, 385, 104, 591), (618, 386, 146, 601), (902, 176, 78, 887), (530, 389, 106, 200), (531, 390, 147, 391), (532, 162, 56, 392), (533, 393, 108, 202), (534, 394, 148, 395), (535, 173, 74, 396), (537, 397, 149, 398), (538, 165, 62, 399), (539, 178, 80, 402), (542, 405, 114, 210), (543, 406, 150, 407), (544, 278, 113, 408), (545, 167, 66, 409), (619, 411, 102, 595), (620, 412, 151, 602), (903, 185, 92, 888), (344, 71, 490), (137, 359, 417), (45, 417, 49), (42, 357, 418), (735, 738, 758), (136, 355, 352), (328, 51, 327), (424, 423, 77), (135, 350, 349), (59, 58, 138), (363, 50, 51), (509, 365, 60), (65, 19, 235, 489), (288, 426, 210, 114), (120, 290, 426, 288), (290, 85, 250, 426), (291, 427, 200, 106), (121, 294, 427, 291), (883, 94, 257, 895), (569, 428, 199, 557), (551, 298, 428, 569), (298, 97, 260, 428), (913, 429, 284, 911), (909, 302, 429, 913), (303, 430, 197, 103), (125, 309, 431, 308), (309, 95, 258, 431), (310, 432, 204, 110), (126, 313, 432, 310), (313, 93, 256, 432), (127, 89, 191, 98), (89, 364, 507), (139, 54, 331, 55, 420), (318, 433, 219, 44), (128, 321, 433, 318), (678, 43, 153, 680), (673, 681, 226, 53), (130, 329, 434, 326), (329, 52, 159, 434), (330, 435, 229, 57), (131, 333, 435, 330), (679, 56, 162, 682), (336, 436, 233, 63), (132, 338, 436, 336), (338, 62, 165, 436), (133, 342, 437, 339), (342, 66, 167, 437), (857, 863, 242, 75), (134, 347, 438, 345), (347, 74, 173, 438), (348, 439, 245, 79), (135, 351, 439, 348), (862, 78, 176, 879), (372, 440, 259, 96), (373, 441, 261, 98), (143, 376, 441, 373), (376, 47, 221, 441), (377, 442, 263, 100), (144, 380, 442, 377), (886, 68, 237, 897), (762, 756, 265, 560), (697, 708, 443, 570), (708, 700, 218, 443), (385, 444, 267, 104), (146, 388, 444, 385), (887, 78, 244, 898), (571, 445, 269, 562), (553, 392, 445, 571), (392, 56, 228, 445), (393, 446, 271, 108), (148, 396, 446, 393), (396, 74, 241, 446), (312, 126, 310, 16), (402, 80, 246, 447), (46, 189, 4), (405, 449, 279, 114), (730, 714, 449, 405), (714, 701, 209, 449), (409, 66, 235, 450), (411, 452, 195, 102), (151, 414, 452, 411), (917, 656, 102, 921), (285, 454, 279, 34), (111, 3, 289), (183, 455, 269, 11), (88, 293, 455, 183), (598, 121, 291, 609), (252, 456, 293, 88), (10, 198, 456, 252), (591, 104, 292, 610), (292, 457, 294, 121), (104, 267, 457, 292), (474, 28, 187, 899), (644, 458, 268, 628), (630, 297, 458, 644), (297, 122, 295, 458), (645, 459, 297, 630), (621, 192, 459, 645), (192, 99, 296, 459), (574, 460, 298, 551), (559, 262, 460, 574), (262, 5, 190, 460), (208, 461, 215, 35), (112, 301, 461, 208), (599, 123, 299, 611), (277, 462, 301, 112), (1, 194, 462, 277), (590, 101, 300, 612), (914, 463, 302, 909), (910, 264, 463, 914), (253, 20, 212, 900), (196, 464, 266, 9), (17, 203, 468, 282), (203, 109, 306, 468), (306, 469, 307, 124), (109, 272, 469, 306), (272, 31, 206, 469), (274, 33, 188, 471), (61, 16, 232, 132), (254, 472, 312, 90), (23, 202, 472, 254), (202, 108, 311, 472), (311, 473, 313, 126), (108, 271, 473, 311), (271, 25, 186, 473), (13, 89, 507, 227), (315, 476, 89, 127), (476, 184, 89), (89, 13, 191), (4, 189, 475, 251), (189, 96, 315, 475), (420, 331, 54), (96, 259, 476, 315), (259, 15, 184, 476), (217, 477, 154, 2), (41, 320, 477, 217), (658, 478, 319), (696, 655, 218, 683), (46, 372, 96, 189), (221, 479, 157, 7), (47, 324, 479, 221), (643, 899, 883, 633), (155, 480, 324, 47), (665, 684, 480, 155), (684, 672, 323, 480), (672, 685, 481, 323), (685, 668, 223, 481), (669, 686, 160, 10), (50, 328, 482, 224), (328, 130, 326, 482), (327, 483, 329, 130), (51, 158, 483, 327), (158, 8, 225, 483), (227, 484, 163, 13), (635, 886, 897, 641), (331, 485, 333, 131), (55, 161, 485, 331), (666, 11, 228, 687), (230, 486, 164, 15), (231, 487, 166, 18), (60, 337, 487, 231), (337, 132, 336, 487), (875, 864, 168, 654), (133, 741, 718), (340, 489, 342, 133), (239, 61, 70), (802, 490, 171, 782), (791, 344, 490, 802), (803, 491, 344, 791), (786, 238, 491, 803), (238, 69, 343, 491), (398, 149, 110, 536), (69, 170, 492, 343), (170, 23, 239, 492), (854, 866, 174, 27), (346, 494, 347, 134), (73, 172, 494, 346), (172, 25, 241, 494), (243, 495, 177, 30), (76, 350, 495, 243), (350, 135, 348, 495), (349, 496, 351, 135), (77, 175, 496, 349), (852, 28, 244, 880), (246, 497, 180, 33), (80, 354, 497, 246), (354, 136, 352, 497), (178, 498, 354, 80), (31, 247, 498, 178), (247, 81, 353, 498), (353, 499, 355, 136), (81, 179, 499, 353), (179, 32, 248, 499), (668, 688, 500, 223), (688, 674, 356, 500), (674, 689, 501, 356), (689, 664, 152, 501), (217, 502, 359, 41), (2, 250, 502, 217), (250, 85, 358, 502), (4, 251, 503, 220), (251, 86, 360, 503), (328, 50, 51), (224, 505, 363, 50), (669, 690, 505, 224), (690, 675, 362, 505), (675, 691, 506, 362), (691, 666, 161, 506), (355, 82, 422), (55, 331, 420), (331, 131, 330, 484), (138, 58, 59, 139, 420), (89, 184, 508, 364), (184, 15, 164, 508), (343, 492, 70, 71), (399, 62, 232, 110), (149, 399, 110), (536, 110, 204), (281, 19, 453), (453, 19, 91, 287), (64, 341, 659, 234), (785, 806, 510, 234), (806, 793, 366, 510), (793, 807, 511, 366), (807, 782, 171, 511), (371, 422, 76), (32, 256, 512, 248), (256, 93, 367, 512), (422, 423, 76), (93, 186, 513, 367), (186, 25, 172, 513), (240, 514, 369, 72), (787, 808, 514, 240), (808, 794, 368, 514), (141, 73, 369), (794, 809, 515, 368), (809, 784, 175, 515), (30, 258, 516, 243), (258, 95, 370, 516), (350, 76, 424), (95, 188, 517, 370), (188, 33, 180, 517), (46, 142, 372), (163, 518, 191, 13), (57, 375, 518, 163), (375, 143, 373, 518), (229, 519, 375, 57), (670, 692, 519, 229), (692, 676, 374, 519), (374, 520, 376, 143), (676, 693, 520, 374), (693, 665, 155, 520), (156, 521, 193, 6), (48, 379, 521, 156), (600, 144, 377, 615), (222, 522, 379, 48), (5, 262, 522, 222), (594, 99, 378, 616), (378, 523, 380, 144), (99, 192, 523, 378), (325, 22, 169, 901), (732, 724, 524, 648), (918, 710, 381, 915), (649, 525, 383, 631), (626, 264, 525, 649), (910, 101, 382, 916), (580, 526, 384, 552), (555, 194, 526, 580), (194, 1, 153, 526), (160, 527, 198, 10), (53, 387, 527, 160), (601, 146, 385, 617), (226, 528, 387, 53), (9, 266, 528, 226), (596, 103, 386, 618), (386, 529, 388, 146), (103, 197, 529, 386), (421, 29, 176, 902), (651, 530, 200, 623), (632, 391, 530, 651), (391, 147, 389, 530), (652, 531, 391, 632), (628, 268, 531, 652), (268, 105, 390, 531), (583, 532, 392, 553), (557, 199, 532, 583), (199, 12, 162, 532), (170, 533, 202, 23), (69, 395, 533, 170), (395, 148, 393, 533), (238, 534, 395, 69), (786, 810, 534, 238), (810, 795, 394, 534), (394, 535, 396, 148), (795, 811, 535, 394), (811, 783, 173, 535), (179, 536, 204, 32), (81, 398, 536, 179), (132, 232, 62, 338), (247, 537, 398, 81), (31, 272, 537, 247), (272, 109, 397, 537), (397, 538, 399, 149), (109, 203, 538, 397), (203, 17, 165, 538), (206, 31, 178, 539), (177, 540, 207, 30), (79, 403, 540, 177), (245, 541, 403, 79), (788, 812, 541, 245), (154, 542, 210, 2), (702, 722, 542, 154), (722, 730, 405, 542), (219, 543, 407, 44), (667, 694, 543, 219), (694, 677, 406, 543), (406, 544, 408, 150), (677, 695, 544, 406), (695, 671, 278, 544), (211, 545, 409, 115), (813, 781, 167, 545), (166, 546, 214, 18), (63, 410, 546, 166), (233, 547, 410, 63), (17, 282, 547, 233), (181, 548, 265, 0), (84, 413, 548, 181), (602, 151, 411, 619), (249, 549, 413, 84), (6, 193, 549, 249), (589, 100, 412, 620), (412, 550, 414, 151), (100, 263, 550, 412), (317, 24, 185, 903), (90, 312, 16), (491, 343, 71, 344), (91, 19, 65, 365), (490, 71, 171), (416, 340, 65), (349, 350, 424), (341, 133, 718, 488), (137, 417, 45), (417, 359, 419), (359, 41, 419), (642, 898, 474, 627), (418, 419, 41), (418, 357, 419), (320, 418, 41), (725, 319, 771), (361, 504, 51, 138), (633, 883, 895, 638), (424, 76, 423), (130, 327, 51, 50, 328), (50, 363, 55, 420, 138, 51), (55, 363, 420), (352, 355, 422), (130, 328, 327), (653, 903, 888, 637), (352, 422, 83), (650, 902, 887, 636), (647, 901, 886, 635), (362, 506, 55), (349, 424, 77), (506, 161, 55), (423, 141, 369), (423, 369, 77), (370, 517, 371, 76), (243, 516, 76), (505, 362, 55, 363), (129, 49, 157), (346, 72, 369), (72, 134, 345, 493), (368, 515, 77), (515, 175, 77), (514, 368, 77, 369), (420, 139, 59), (110, 232, 16), (64, 341, 416), (341, 488, 659), (91, 365, 509), (455, 572, 562, 269), (456, 573, 563, 293), (461, 575, 558, 215), (462, 576, 564, 301), (464, 577, 561, 266), (521, 578, 554, 193), (522, 579, 566, 379), (527, 581, 556, 198), (528, 582, 567, 387), (548, 584, 560, 265), (549, 585, 568, 413), (603, 569, 557, 592), (586, 551, 569, 603), (763, 762, 560, 595), (707, 697, 570, 604), (605, 571, 562, 597), (588, 553, 571, 605), (293, 563, 572, 455), (198, 556, 573, 456), (606, 574, 551, 586), (594, 559, 574, 606), (301, 564, 575, 461), (194, 555, 576, 462), (379, 566, 578, 521), (262, 559, 579, 522), (607, 580, 552, 587), (590, 555, 580, 607), (387, 567, 581, 527), (266, 561, 582, 528), (608, 583, 553, 588), (592, 557, 583, 608), (413, 568, 584, 548), (193, 554, 585, 549), (572, 609, 597, 562), (573, 610, 598, 563), (575, 611, 593, 558), (576, 612, 599, 564), (577, 613, 596, 561), (578, 615, 589, 554), (579, 616, 600, 566), (581, 617, 591, 556), (582, 618, 601, 567), (584, 619, 595, 560), (585, 620, 602, 568), (563, 598, 609, 572), (556, 591, 610, 573), (564, 599, 611, 575), (555, 590, 612, 576), (566, 600, 615, 578), (559, 594, 616, 579), (567, 601, 617, 581), (561, 596, 618, 582), (568, 602, 619, 584), (554, 589, 620, 585), (295, 603, 592, 105), (122, 586, 603, 295), (710, 707, 604, 381), (389, 605, 597, 106), (147, 588, 605, 389), (296, 606, 586, 122), (99, 594, 606, 296), (382, 607, 587, 145), (101, 590, 607, 382), (390, 608, 588, 147), (105, 592, 608, 390), (427, 638, 623, 200), (429, 639, 629, 284), (430, 640, 622, 197), (442, 641, 625, 263), (444, 642, 627, 267), (457, 643, 633, 294), (463, 646, 634, 302), (523, 647, 635, 380), (529, 650, 636, 388), (550, 653, 637, 414), (294, 633, 638, 427), (302, 634, 639, 429), (380, 635, 641, 442), (388, 636, 642, 444), (267, 627, 643, 457), (889, 644, 628, 316), (314, 630, 644, 889), (890, 645, 630, 314), (325, 621, 645, 890), (264, 626, 646, 463), (192, 621, 647, 523), (905, 732, 648, 891), (892, 649, 631, 881), (253, 626, 649, 892), (197, 622, 650, 529), (893, 651, 623, 332), (882, 632, 651, 893), (894, 652, 632, 882), (316, 628, 652, 894), (263, 625, 653, 550), (443, 218, 655, 657), (915, 381, 656, 917), (570, 443, 657, 661), (766, 752, 655, 696), (195, 255, 322), (648, 524, 660, 663), (604, 570, 661, 662), (381, 604, 662, 656), (891, 648, 663, 904), (433, 680, 667, 219), (87, 8, 158, 504), (435, 682, 670, 229), (758, 765, 678, 321), (482, 326, 673, 686), (485, 687, 679, 333), (321, 678, 680, 433), (326, 434, 681, 673), (333, 679, 682, 435), (658, 696, 683, 478), (5, 222, 684, 665), (222, 48, 672, 684), (48, 156, 685, 672), (156, 6, 668, 685), (224, 482, 686, 669), (161, 666, 687, 485), (6, 249, 688, 668), (249, 84, 674, 688), (84, 181, 689, 674), (181, 0, 664, 689), (10, 252, 690, 669), (252, 88, 675, 690), (88, 183, 691, 675), (183, 11, 666, 691), (12, 260, 692, 670), (260, 97, 676, 692), (97, 190, 693, 676), (190, 5, 665, 693), (87, 504, 361), (1, 277, 694, 667), (277, 112, 677, 694), (112, 208, 695, 677), (208, 35, 671, 695), (731, 319, 725), (780, 774, 727, 729), (743, 749, 701, 714), (919, 736, 710, 918), (725, 706, 748), (44, 407, 721, 713), (408, 113, 711, 719), (751, 745, 730, 722), (407, 150, 723, 721), (319, 478, 720, 731), (744, 747, 697, 707), (741, 817, 816), (768, 773, 712, 715), (683, 218, 700, 705), (747, 737, 708, 697), (750, 751, 722, 702), (745, 743, 714, 730), (736, 744, 707, 710), (906, 746, 732, 905), (746, 739, 724, 732), (320, 706, 709, 477), (478, 683, 705, 720), (150, 408, 719, 723), (477, 709, 702, 154), (737, 734, 700, 708), (705, 700, 734, 740), (731, 720, 738, 735), (741, 339, 790, 817), (133, 339, 741), (709, 742, 750, 702), (720, 705, 740, 738), (769, 777, 749, 743), (920, 755, 736, 919), (779, 772, 745, 751), (770, 776, 747, 744), (706, 748, 742, 709), (776, 757, 737, 747), (778, 779, 751, 750), (772, 769, 743, 745), (755, 770, 744, 736), (908, 775, 746, 906), (775, 760, 739, 746), (757, 754, 734, 737), (657, 655, 752, 756), (740, 734, 754, 765), (876, 877, 753, 733), (725, 771, 320, 706), (661, 657, 756, 762), (418, 42, 761), (663, 660, 759, 764), (346, 369, 73), (516, 370, 76), (320, 771, 761, 418), (742, 767, 778, 750), (662, 661, 762, 763), (904, 663, 764, 907), (664, 0, 752, 766), (637, 888, 255, 195), (738, 740, 765, 758), (771, 319, 761), (721, 723, 774, 780), (719, 711, 773, 768), (305, 128, 318), (735, 731, 725), (735, 758, 321, 128), (715, 712, 777, 769), (912, 145, 755, 920), (729, 727, 772, 779), (587, 552, 776, 770), (552, 384, 757, 776), (465, 729, 779, 778), (145, 587, 770, 755), (881, 631, 775, 908), (631, 383, 760, 775), (384, 43, 754, 757), (437, 167, 781, 798), (438, 173, 783, 799), (439, 800, 788, 245), (493, 345, 792, 804), (496, 805, 797, 351), (339, 437, 798, 790), (345, 438, 799, 792), (351, 797, 800, 439), (659, 488, 801, 814), (835, 802, 782, 820), (826, 791, 802, 835), (240, 493, 804, 787), (175, 784, 805, 496), (822, 837, 806, 785), (837, 828, 793, 806), (823, 838, 808, 787), (838, 829, 794, 808), (829, 839, 809, 794), (839, 821, 784, 809), (107, 201, 871, 795), (201, 26, 783, 871), (833, 783, 863), (824, 842, 812, 788), (843, 819, 781, 813), (488, 718, 815, 801), (718, 741, 816, 815), (64, 415, 140), (798, 781, 819, 832), (800, 849, 824, 788), (817, 790, 825, 847), (804, 792, 827, 836), (805, 850, 831, 797), (790, 798, 832, 825), (792, 799, 833, 827), (797, 831, 849, 800), (814, 801, 834, 844), (787, 804, 836, 823), (784, 821, 850, 805), (818, 814, 844, 848), (801, 815, 845, 834), (815, 816, 846, 845), (816, 817, 847, 846), (785, 818, 848, 822), (22, 786, 826, 169), (854, 868, 838, 823), (868, 859, 829, 838), (859, 869, 839, 829), (869, 852, 821, 839), (270, 107, 795, 870), (871, 783, 841), (799, 783, 833), (855, 872, 842, 824), (872, 860, 830, 842), (874, 851, 819, 843), (849, 879, 855, 824), (847, 825, 856, 877), (836, 827, 857, 866), (850, 880, 862, 831), (827, 833, 863, 857), (831, 862, 879, 849), (844, 834, 864, 875), (823, 836, 866, 854), (821, 852, 880, 850), (848, 844, 875, 878), (846, 847, 877, 876), (822, 848, 878, 853), (786, 803, 826), (22, 270, 870, 786), (786, 870, 840), (92, 185, 867, 858), (27, 257, 868, 854), (257, 94, 859, 868), (94, 187, 869, 859), (187, 28, 852, 869), (795, 871, 841), (841, 783, 811), (863, 783, 26, 242), (29, 275, 872, 855), (83, 422, 371), (116, 212, 874, 861), (212, 20, 851, 874), (767, 465, 305), (305, 318, 44, 713), (748, 767, 742), (767, 778, 465), (713, 721, 780, 305), (305, 780, 729, 465), (42, 152, 319), (725, 748, 767), (305, 725, 767), (500, 356, 49), (223, 500, 49), (356, 501, 357, 49), (417, 419, 49), (641, 897, 317, 625), (220, 503, 45), (357, 49, 419), (46, 717, 698), (761, 42, 319), (128, 735, 725, 305), (152, 664, 766, 658), (658, 766, 696), (717, 699, 698), (704, 716, 14), (681, 9, 226), (504, 158, 51), (434, 159, 9, 681), (231, 509, 60), (18, 91, 509, 231), (365, 65, 60), (16, 310, 110), (65, 489, 340), (287, 91, 425), (425, 91, 18, 214), (492, 239, 70), (337, 415, 60), (337, 61, 415), (337, 132, 61), (90, 16, 61), (511, 171, 71, 140), (70, 71, 140), (366, 511, 140), (234, 510, 64), (510, 366, 140, 64), (861, 874, 843, 796), (796, 843, 813), (157, 479, 129), (323, 481, 129), (825, 832, 856), (508, 164, 59), (227, 507, 54), (364, 508, 59, 139), (420, 54, 139), (507, 364, 139, 54), (512, 367, 141), (513, 172, 73, 141), (82, 141, 422), (248, 512, 141, 82), (367, 513, 141), (422, 141, 423), (72, 493, 240), (134, 72, 346), (289, 3, 85, 290), (85, 3, 358), (21, 255, 837, 853), (289, 290, 120), (46, 3, 111), (837, 858, 828), (45, 3, 46, 220), (255, 92, 858, 837), (45, 3, 137), (853, 837, 822), (358, 3, 137), (640, 896, 421, 622), (45, 360, 49), (503, 360, 45), (86, 182, 157, 360), (182, 7, 157), (360, 157, 49), (638, 895, 332, 623), (54, 331, 484, 227), (127, 98, 261), (475, 315, 127), (324, 129, 479), (481, 223, 49, 129), (182, 127, 261, 7), (86, 127, 182), (251, 475, 127, 86), (832, 819, 851), (621, 325, 901, 647), (622, 421, 902, 650), (625, 317, 903, 653), (201, 889, 316, 26), (107, 314, 889, 201), (270, 890, 314, 107), (22, 325, 890, 270), (888, 92, 255), (726, 905, 891, 168), (236, 892, 881, 67), (20, 253, 892, 236), (174, 893, 332, 27), (75, 882, 893, 174), (242, 894, 882, 75), (26, 316, 894, 242), (168, 891, 904, 654), (733, 906, 905, 726), (753, 908, 906, 733), (255, 21, 322), (67, 881, 908, 753), (764, 759, 195), (907, 764, 195, 322), (102, 763, 595), (414, 637, 195, 452), (759, 921, 102, 195), (878, 875, 654, 21), (853, 878, 21), (21, 907, 322), (654, 904, 907, 21), (856, 832, 236, 67), (832, 851, 20, 236), (796, 813, 545, 211), (468, 306, 124, 467), (469, 206, 273, 307), (540, 448, 39, 207), (541, 276, 404, 403), (546, 451, 36, 214), (547, 283, 117, 410), (286, 425, 214, 36), (119, 287, 425, 286), (304, 466, 430, 303), (885, 40, 275, 896), (308, 431, 207, 39), (142, 717, 440, 372), (717, 699, 230, 440), (400, 447, 274, 38), (401, 402, 447, 400), (280, 450, 281, 213), (216, 453, 287, 119), (213, 281, 453, 216), (120, 454, 285), (120, 288, 454), (614, 304, 303, 613), (282, 468, 467, 37), (470, 471, 309, 125), (38, 274, 471, 470), (699, 335, 698), (624, 885, 896, 640), (699, 335, 486, 230), (335, 704, 334, 486), (14, 698, 335), (717, 142, 46), (205, 539, 402, 401), (273, 206, 539, 205), (403, 404, 448, 540), (812, 789, 276, 541), (716, 58, 14), (211, 115, 280), (410, 117, 451, 546), (282, 37, 283, 547), (716, 704, 334), (58, 716, 59), (59, 716, 334), (58, 59, 334, 704, 716), (577, 464, 565), (565, 614, 613, 577), (466, 624, 640, 430), (842, 830, 789, 812), (275, 40, 860, 872), (704, 14, 335), (14, 87, 361, 728), (728, 361, 138), (14, 728, 138, 58), (115, 409, 450, 280), (341, 133, 340), (416, 341, 340), (864, 726, 168), (726, 876, 733), (834, 845, 726, 864), (845, 846, 876, 726), (659, 814, 818), (234, 659, 818, 785), (828, 820, 807, 793), (820, 782, 807), (865, 835, 820), (858, 867, 820, 828), (237, 865, 820, 24), (185, 24, 820, 867), (786, 840, 810), (826, 803, 791), (870, 795, 840), (826, 835, 865), (795, 841, 811), (68, 826, 865, 237), (169, 826, 68), (840, 795, 810), (416, 60, 415), (416, 65, 60), (64, 416, 415), (525, 916, 912, 383), (299, 913, 911, 118), (123, 909, 913, 299), (660, 917, 921, 759), (300, 914, 909, 123), (101, 910, 914, 300), (724, 918, 915, 524), (264, 910, 916, 525), (524, 915, 917, 660), (739, 919, 918, 724), (760, 920, 919, 739), (383, 912, 920, 760)])
me_cube.polygons.foreach_set('material_index', [0, 0, 0, 0, 0, 0, 0, 0, 0, 0, 0, 0, 0, 0, 0, 0, 0, 0, 0, 0, 0, 0, 0, 0, 0, 0, 0, 0, 0, 0, 0, 0, 0, 0, 0, 0, 0, 0, 0, 0, 0, 0, 0, 0, 0, 0, 0, 0, 0, 0, 0, 0, 0, 0, 0, 0, 0, 0, 0, 0, 0, 0, 0, 0, 0, 0, 0, 0, 0, 0, 0, 0, 0, 0, 0, 0, 0, 0, 0, 0, 0, 0, 0, 0, 0, 0, 0, 0, 0, 0, 0, 0, 0, 0, 0, 0, 0, 0, 0, 0, 0, 0, 0, 0, 0, 0, 0, 0, 0, 0, 0, 0, 0, 0, 0, 0, 0, 0, 0, 0, 0, 0, 0, 0, 0, 0, 0, 0, 0, 0, 0, 0, 0, 0, 0, 0, 0, 0, 0, 0, 0, 0, 0, 0, 0, 0, 0, 0, 0, 0, 0, 0, 0, 0, 0, 0, 0, 0, 0, 0, 0, 0, 0, 0, 0, 0, 0, 0, 0, 0, 0, 0, 0, 0, 0, 0, 0, 1, 0, 0, 0, 0, 0, 0, 0, 0, 0, 0, 0, 0, 0, 0, 0, 0, 0, 0, 0, 0, 0, 0, 0, 0, 0, 0, 0, 0, 0, 0, 0, 0, 0, 0, 0, 0, 0, 0, 0, 0, 0, 0, 0, 0, 0, 0, 0, 0, 0, 0, 0, 0, 0, 0, 0, 0, 0, 0, 0, 0, 0, 0, 0, 0, 0, 0, 0, 0, 0, 0, 0, 0, 0, 0, 0, 0, 0, 0, 0, 0, 0, 0, 0, 0, 0, 0, 0, 0, 0, 0, 0, 0, 0, 0, 0, 0, 0, 0, 0, 0, 0, 0, 0, 0, 0, 0, 0, 0, 0, 0, 0, 0, 0, 0, 0, 0, 0, 0, 0, 0, 0, 0, 0, 0, 0, 0, 0, 0, 0, 0, 0, 0, 0, 0, 0, 0, 0, 0, 0, 0, 0, 0, 0, 0, 0, 0, 0, 0, 0, 0, 0, 0, 0, 0, 0, 0, 0, 0, 0, 0, 0, 0, 0, 0, 0, 0, 0, 0, 0, 0, 0, 0, 0, 0, 0, 0, 0, 0, 0, 0, 1, 0, 0, 0, 0, 0, 0, 0, 0, 0, 0, 0, 0, 0, 0, 0, 0, 0, 0, 0, 0, 0, 0, 0, 0, 0, 0, 0, 0, 0, 0, 0, 0, 0, 0, 0, 0, 0, 0, 0, 0, 0, 0, 0, 0, 0, 0, 0, 0, 0, 0, 0, 0, 0, 0, 0, 0, 0, 0, 0, 0, 0, 0, 0, 0, 0, 0, 0, 0, 0, 0, 0, 0, 0, 0, 0, 0, 0, 0, 0, 0, 0, 0, 0, 0, 0, 0, 0, 0, 0, 0, 0, 0, 0, 0, 0, 0, 0, 0, 0, 0, 0, 0, 0, 0, 0, 0, 0, 0, 0, 0, 0, 0, 0, 0, 0, 0, 0, 0, 0, 0, 0, 0, 0, 0, 0, 0, 0, 0, 0, 0, 0, 0, 0, 0, 0, 0, 0, 0, 0, 0, 0, 0, 0, 0, 0, 0, 0, 0, 0, 0, 0, 0, 0, 0, 0, 0, 0, 0, 0, 0, 0, 0, 0, 0, 0, 0, 0, 0, 0, 0, 0, 0, 0, 0, 0, 0, 0, 0, 0, 0, 0, 0, 0, 0, 0, 0, 0, 0, 0, 0, 0, 0, 0, 0, 0, 0, 0, 0, 0, 0, 0, 0, 0, 0, 0, 0, 0, 0, 0, 0, 0, 0, 0, 1, 0, 0, 0, 0, 0, 0, 0, 0, 0, 0, 0, 0, 0, 0, 0, 0, 0, 0, 0, 0, 0, 0, 0, 0, 0, 0, 0, 0, 0, 0, 0, 0, 0, 0, 0, 0, 0, 0, 0, 0, 0, 1, 0, 1, 0, 1, 0, 0, 1, 0, 0, 0, 0, 0, 0, 0, 0, 0, 0, 0, 0, 0, 0, 0, 0, 0, 0, 0, 0, 0, 0, 0, 1, 0, 0, 0, 0, 0, 0, 0, 0, 0, 0, 0, 0, 0, 0, 0, 0, 0, 0, 0, 0, 0, 0, 0, 0, 0, 0, 0, 3, 0, 0, 0, 0, 0, 1, 0, 0, 0, 0, 0, 0, 0, 0, 0, 0, 0, 0, 0, 0, 0, 0, 0, 0, 0, 0, 0, 0, 0, 0, 0, 0, 0, 0, 0, 0, 0, 0, 0, 0, 0, 0, 0, 0, 0, 0, 0, 0, 0, 0, 0, 0, 0, 0, 0, 0, 0, 0, 0, 0, 0, 0, 0, 0, 0, 0, 0, 0, 0, 0, 0, 0, 0, 0, 0, 0, 0, 0, 0, 0, 0, 0, 0, 0, 0, 0, 0, 0, 0, 0, 0, 0, 0, 0, 0, 0, 0, 0, 0, 1, 1, 0, 0, 0, 0, 0, 0, 0, 0, 0, 0, 0, 0, 0, 0, 0, 0, 0, 0, 0, 0, 0, 0, 0, 0, 0, 0, 0, 0, 0, 0, 0, 0, 0, 0, 0, 0, 0, 0, 0, 0, 0, 0, 0, 0, 0, 0, 0, 0, 0, 0, 0, 0, 0, 0, 0, 0, 0, 0, 0, 0, 0, 0, 0, 0, 0, 0, 0, 0, 0, 0, 0, 0, 0, 0, 0, 0, 0, 0, 0, 0, 0, 0, 0, 0, 0, 0, 0, 0, 0, 0, 0, 0, 0, 0, 0, 0, 0, 0, 0, 0, 0, 0, 0, 0, 0, 0, 0, 0, 0, 0, 0, 0, 0, 0, 0, 0, 0, 0, 0, 0, 0, 0, 0, 0, 0, 0, 0, 0, 0, 0, 0, 0, 0, 0, 0, 0, 0, 0, 0, 0, 0, 0, 0, 0, 0, 0, 0, 0, 0, 0, 0, 0, 0, 0, 0, 0, 0, 0, 0, 0, 0, 0, 0, 0, 0, 0, 0, 0, 0, 0, 0, 0, 0, 0, 0, 0, 0, 0, 0, 0, 0, 0, 0, 0, 0, 0, 0, 0, 0, 0, 0, 0, 0, 0, 0, 0, 0, 3, 0, 3, 3, 3, 3])
me_cube.materials.append(mat_material)
me_cube.materials.append(mat_material_001)
me_cube.materials.append(mat_material_002)
me_cube.materials.append(mat_material_003)
me_cube.use_remesh_preserve_volume = False
me_cube.use_remesh_preserve_attributes = False
me_cube.use_mirror_vertex_groups = False
me_cube.update()

# ---- objects
ob_cube = bpy.data.objects.new('Cube', me_cube)
ob_lamp = bpy.data.objects.new('Lamp', light_lamp)
ob_camera = bpy.data.objects.new('Camera', cam_camera)

# ---- transforms, parenting, visibility, modifiers, constraints
ob_cube.location = (0.0, 0.0, 0.0)
ob_cube.lock_rotations_4d = False
ob_cube.empty_display_type = 'ARROWS'
ob_cube.lineart.crease_threshold = 0.0
_m = ob_cube.modifiers.new('Mirror', 'MIRROR')
_m.use_axis = (False, True, False)
_m.use_clip = True
ob_lamp.location = (4.076, 1.005, 5.904)
ob_lamp.rotation_euler = (0.6503, 0.05522, 1.866)
ob_lamp.lock_rotations_4d = False
ob_lamp.empty_display_type = 'ARROWS'
ob_lamp.color = (0.0, 0.0, 0.0, 0.0)
ob_lamp.lineart.crease_threshold = 0.0
ob_camera.location = (7.481, -6.508, 5.344)
ob_camera.rotation_euler = (1.109, 0.01082, 0.8149)
ob_camera.lock_rotations_4d = False
ob_camera.empty_display_type = 'ARROWS'
ob_camera.color = (0.0, 0.0, 0.0, 0.0)
ob_camera.display_type = 'WIRE'
ob_camera.lineart.crease_threshold = 0.0

# ---- collection membership
col_collection_1.objects.link(ob_cube)
col_collection_1.objects.link(ob_lamp)
col_collection_1.objects.link(ob_camera)

# ---- scene / render settings (as saved in the file)
scene.camera = ob_camera
scene.frame_start = 1; scene.frame_end = 250; scene.frame_set(5)
scene.render.engine = 'BLENDER_EEVEE_NEXT'
scene.render.image_settings.compression = 90
scene.render.resolution_percentage = 50
scene.render.dither_intensity = 0.0
scene.cycles.use_denoising = False
scene.cycles.samples = 10
scene.cycles.sampling_pattern = 'TABULATED_SOBOL'
scene.cycles.light_sampling_threshold = 0.0
scene.cycles.use_adaptive_sampling = False
scene.cycles.use_light_tree = False
scene.cycles.blur_glossy = 0.0
scene.cycles.volume_bounces = 1
scene.cycles.pixel_filter_type = 'GAUSSIAN'
scene.cycles.sample_clamp_indirect = 0.0
scene.view_settings.view_transform = 'Standard'
bpy.context.view_layer.update()

